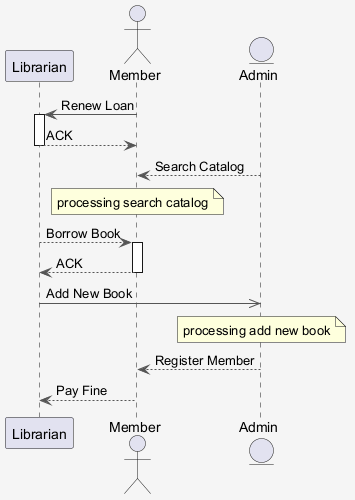

The diagram above was rendered by PlantUML. Its source (embedded in the PNG):
@startuml
skinparam shadowing false
skinparam backgroundColor #F5F5F5
skinparam ArrowColor #555555
participant "Librarian" as L
actor "Member" as M
entity "Admin" as A
M -> L : Renew Loan
activate L
L --> M : ACK
deactivate L
A --> M : Search Catalog
note over M : processing search catalog
L --> M : Borrow Book
activate M
M --> L : ACK
deactivate M
L ->> A : Add New Book
note over A : processing add new book
A --> M : Register Member
M --> L : Pay Fine
@enduml